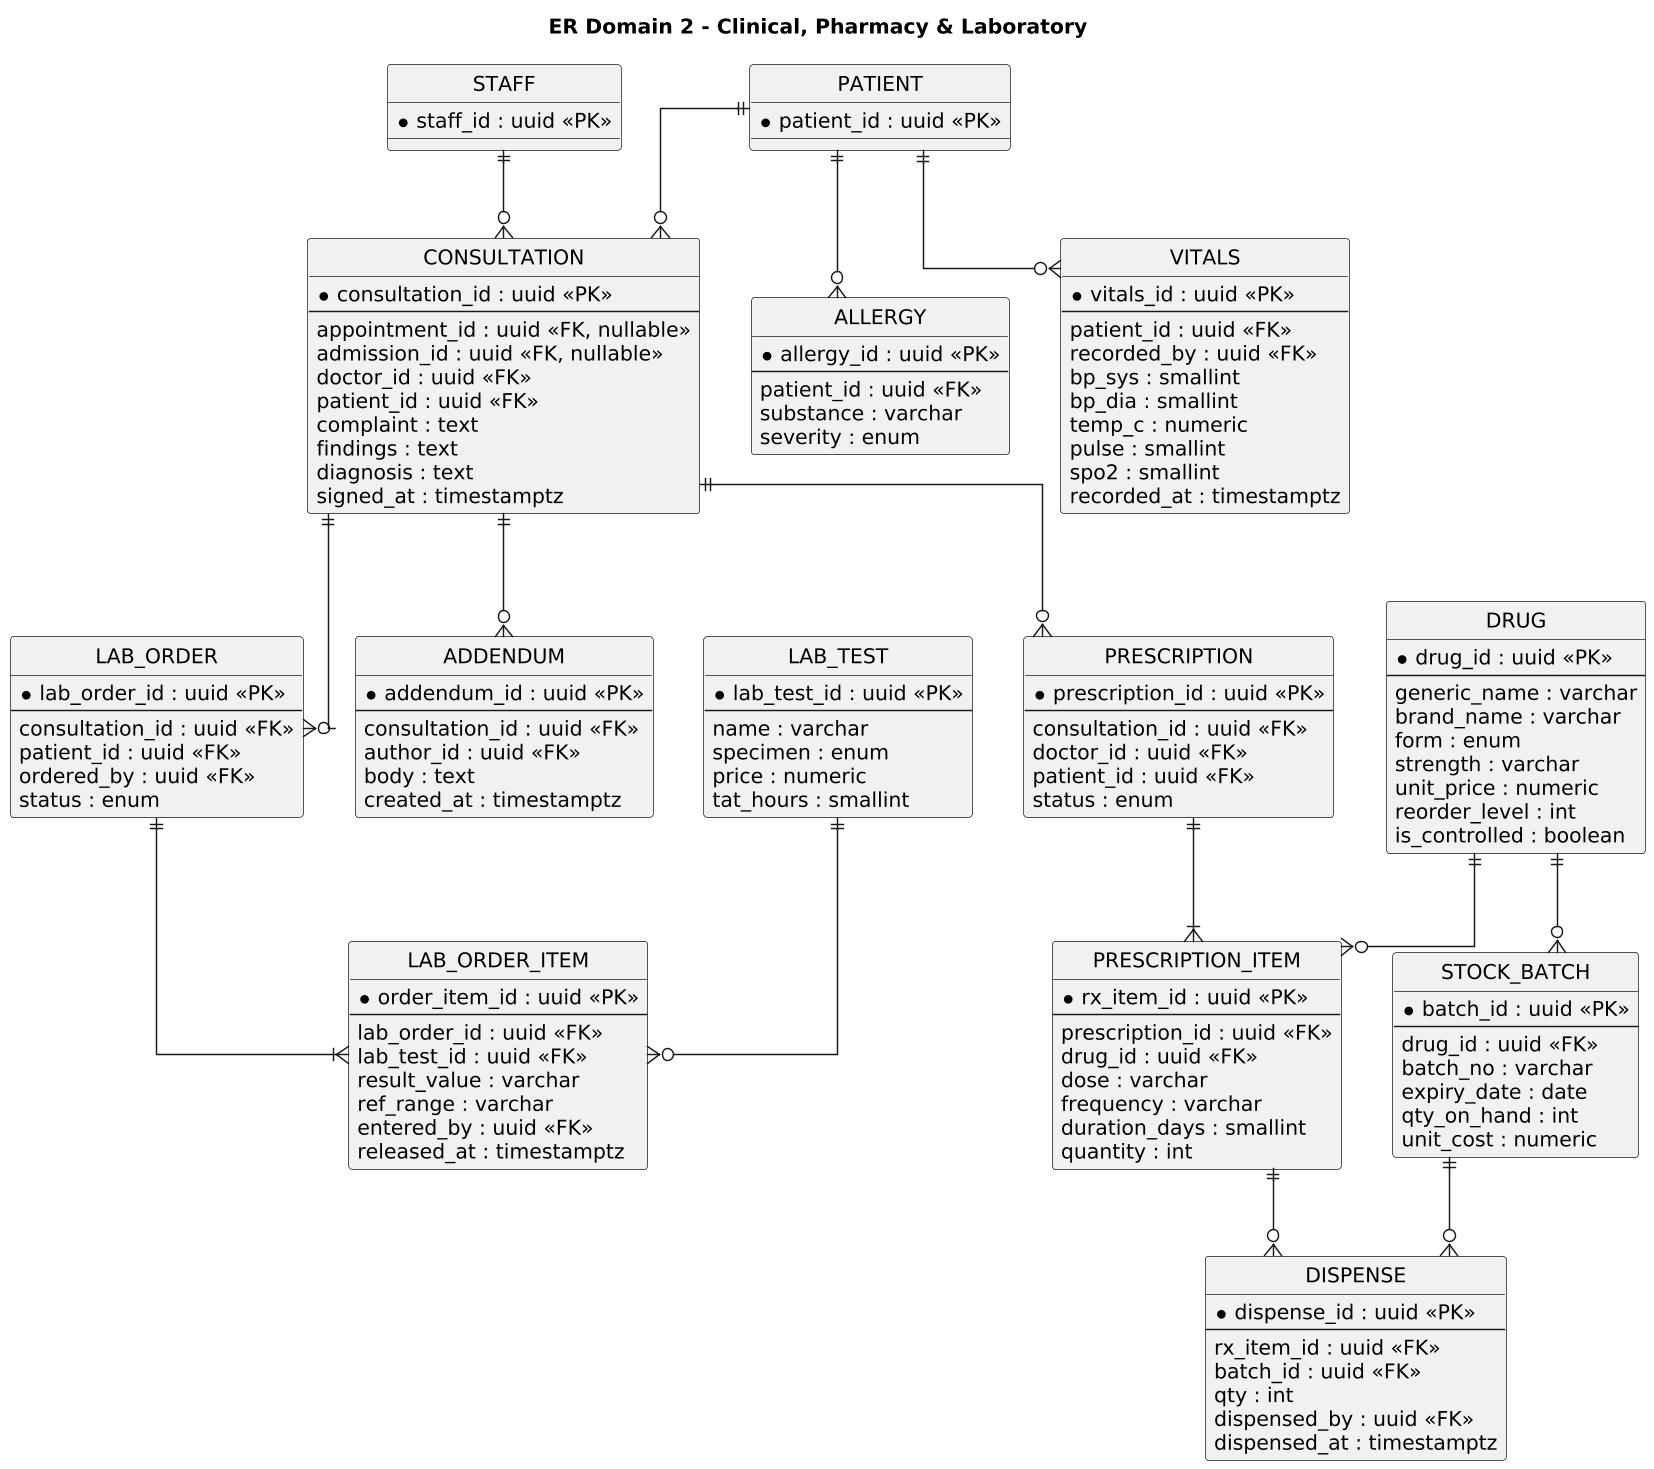

The diagram above was rendered by PlantUML. Its source (embedded in the PNG):
@startuml er2
skinparam dpi 140
skinparam shadowing false
skinparam defaultFontName Helvetica
skinparam linetype ortho
hide circle
title ER Domain 2 - Clinical, Pharmacy & Laboratory

entity PATIENT {
  *patient_id : uuid <<PK>>
}
entity STAFF {
  *staff_id : uuid <<PK>>
}
entity CONSULTATION {
  *consultation_id : uuid <<PK>>
  --
  appointment_id : uuid <<FK, nullable>>
  admission_id : uuid <<FK, nullable>>
  doctor_id : uuid <<FK>>
  patient_id : uuid <<FK>>
  complaint : text
  findings : text
  diagnosis : text
  signed_at : timestamptz
}
entity ADDENDUM {
  *addendum_id : uuid <<PK>>
  --
  consultation_id : uuid <<FK>>
  author_id : uuid <<FK>>
  body : text
  created_at : timestamptz
}
entity VITALS {
  *vitals_id : uuid <<PK>>
  --
  patient_id : uuid <<FK>>
  recorded_by : uuid <<FK>>
  bp_sys : smallint
  bp_dia : smallint
  temp_c : numeric
  pulse : smallint
  spo2 : smallint
  recorded_at : timestamptz
}
entity ALLERGY {
  *allergy_id : uuid <<PK>>
  --
  patient_id : uuid <<FK>>
  substance : varchar
  severity : enum
}
entity PRESCRIPTION {
  *prescription_id : uuid <<PK>>
  --
  consultation_id : uuid <<FK>>
  doctor_id : uuid <<FK>>
  patient_id : uuid <<FK>>
  status : enum
}
entity PRESCRIPTION_ITEM {
  *rx_item_id : uuid <<PK>>
  --
  prescription_id : uuid <<FK>>
  drug_id : uuid <<FK>>
  dose : varchar
  frequency : varchar
  duration_days : smallint
  quantity : int
}
entity DRUG {
  *drug_id : uuid <<PK>>
  --
  generic_name : varchar
  brand_name : varchar
  form : enum
  strength : varchar
  unit_price : numeric
  reorder_level : int
  is_controlled : boolean
}
entity STOCK_BATCH {
  *batch_id : uuid <<PK>>
  --
  drug_id : uuid <<FK>>
  batch_no : varchar
  expiry_date : date
  qty_on_hand : int
  unit_cost : numeric
}
entity DISPENSE {
  *dispense_id : uuid <<PK>>
  --
  rx_item_id : uuid <<FK>>
  batch_id : uuid <<FK>>
  qty : int
  dispensed_by : uuid <<FK>>
  dispensed_at : timestamptz
}
entity LAB_TEST {
  *lab_test_id : uuid <<PK>>
  --
  name : varchar
  specimen : enum
  price : numeric
  tat_hours : smallint
}
entity LAB_ORDER {
  *lab_order_id : uuid <<PK>>
  --
  consultation_id : uuid <<FK>>
  patient_id : uuid <<FK>>
  ordered_by : uuid <<FK>>
  status : enum
}
entity LAB_ORDER_ITEM {
  *order_item_id : uuid <<PK>>
  --
  lab_order_id : uuid <<FK>>
  lab_test_id : uuid <<FK>>
  result_value : varchar
  ref_range : varchar
  entered_by : uuid <<FK>>
  released_at : timestamptz
}

PATIENT ||--o{ CONSULTATION
STAFF ||--o{ CONSULTATION
CONSULTATION ||--o{ ADDENDUM
PATIENT ||--o{ VITALS
PATIENT ||--o{ ALLERGY
CONSULTATION ||--o{ PRESCRIPTION
PRESCRIPTION ||--|{ PRESCRIPTION_ITEM
DRUG ||--o{ PRESCRIPTION_ITEM
DRUG ||--o{ STOCK_BATCH
PRESCRIPTION_ITEM ||--o{ DISPENSE
STOCK_BATCH ||--o{ DISPENSE
CONSULTATION ||--o{ LAB_ORDER
LAB_ORDER ||--|{ LAB_ORDER_ITEM
LAB_TEST ||--o{ LAB_ORDER_ITEM
@enduml